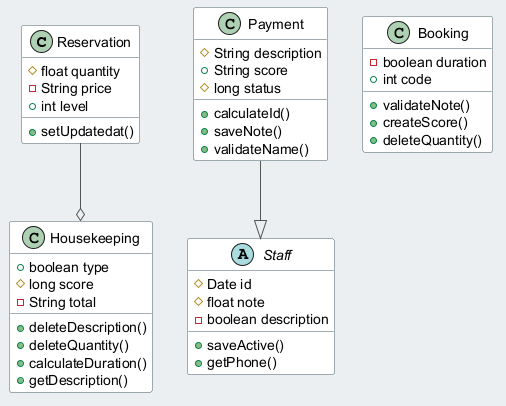

The diagram above was rendered by PlantUML. Its source (embedded in the PNG):
@startuml
skinparam backgroundColor #ECEFF1
skinparam classBackgroundColor #FFFFFF
skinparam classBorderColor #455A64
skinparam ArrowColor #555555
class Reservation {
  #float quantity
  -String price
  +int level
  +setUpdatedat()
}
class Housekeeping {
  +boolean type
  #long score
  -String total
  +deleteDescription()
  +deleteQuantity()
  +calculateDuration()
  +getDescription()
}
abstract class Staff {
  #Date id
  #float note
  -boolean description
  +saveActive()
  +getPhone()
}
class Payment {
  #String description
  +String score
  #long status
  +calculateId()
  +saveNote()
  +validateName()
}
class Booking {
  -boolean duration
  +int code
  +validateNote()
  +createScore()
  +deleteQuantity()
}
Payment --|> Staff
Reservation --o Housekeeping
@enduml